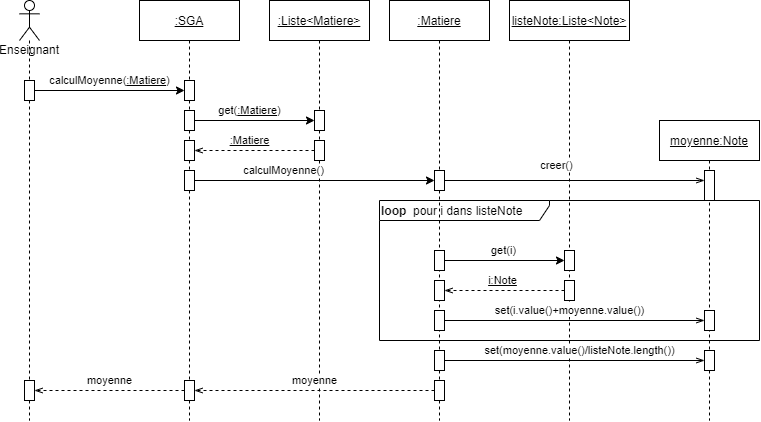

The diagram above was exported from draw.io. Its source (the exported page's mxGraphModel, read from the mxfile embedded in the PNG):
<mxGraphModel dx="716" dy="446" grid="1" gridSize="10" guides="1" tooltips="1" connect="1" arrows="1" fold="1" page="1" pageScale="1" pageWidth="827" pageHeight="1169" math="0" shadow="0">
  <root>
    <mxCell id="QITVxn38UaZhMaPMxtXg-0" />
    <mxCell id="QITVxn38UaZhMaPMxtXg-1" parent="QITVxn38UaZhMaPMxtXg-0" />
    <mxCell id="BuEcPIKQdeO_tAYA2nUx-39" value="&lt;b&gt;loop&amp;nbsp; &lt;/b&gt;pour i dans&amp;nbsp;&lt;span style=&quot;text-align: center&quot;&gt;listeNote&lt;/span&gt;" style="shape=umlFrame;whiteSpace=wrap;html=1;width=170;height=20;align=left;" vertex="1" parent="QITVxn38UaZhMaPMxtXg-1">
      <mxGeometry x="510" y="360" width="380" height="140" as="geometry" />
    </mxCell>
    <mxCell id="BuEcPIKQdeO_tAYA2nUx-0" value="Enseignant&lt;br&gt;" style="shape=umlLifeline;participant=umlActor;perimeter=lifelinePerimeter;whiteSpace=wrap;html=1;container=1;collapsible=0;recursiveResize=0;verticalAlign=top;spacingTop=36;outlineConnect=0;" vertex="1" parent="QITVxn38UaZhMaPMxtXg-1">
      <mxGeometry x="150" y="160" width="20" height="420" as="geometry" />
    </mxCell>
    <mxCell id="BuEcPIKQdeO_tAYA2nUx-2" value="" style="html=1;points=[];perimeter=orthogonalPerimeter;" vertex="1" parent="BuEcPIKQdeO_tAYA2nUx-0">
      <mxGeometry x="5" y="80" width="10" height="20" as="geometry" />
    </mxCell>
    <mxCell id="BuEcPIKQdeO_tAYA2nUx-73" value="" style="html=1;points=[];perimeter=orthogonalPerimeter;" vertex="1" parent="BuEcPIKQdeO_tAYA2nUx-0">
      <mxGeometry x="5" y="380" width="10" height="20" as="geometry" />
    </mxCell>
    <mxCell id="BuEcPIKQdeO_tAYA2nUx-1" value="&lt;u&gt;:Matiere&lt;/u&gt;" style="shape=umlLifeline;perimeter=lifelinePerimeter;whiteSpace=wrap;html=1;container=1;collapsible=0;recursiveResize=0;outlineConnect=0;" vertex="1" parent="QITVxn38UaZhMaPMxtXg-1">
      <mxGeometry x="520" y="160" width="100" height="420" as="geometry" />
    </mxCell>
    <mxCell id="BuEcPIKQdeO_tAYA2nUx-24" value="" style="html=1;points=[];perimeter=orthogonalPerimeter;" vertex="1" parent="BuEcPIKQdeO_tAYA2nUx-1">
      <mxGeometry x="45" y="170" width="10" height="20" as="geometry" />
    </mxCell>
    <mxCell id="BuEcPIKQdeO_tAYA2nUx-30" value="" style="html=1;points=[];perimeter=orthogonalPerimeter;" vertex="1" parent="BuEcPIKQdeO_tAYA2nUx-1">
      <mxGeometry x="45" y="250" width="10" height="20" as="geometry" />
    </mxCell>
    <mxCell id="BuEcPIKQdeO_tAYA2nUx-35" value="" style="html=1;points=[];perimeter=orthogonalPerimeter;" vertex="1" parent="BuEcPIKQdeO_tAYA2nUx-1">
      <mxGeometry x="45" y="280" width="10" height="20" as="geometry" />
    </mxCell>
    <mxCell id="BuEcPIKQdeO_tAYA2nUx-62" value="" style="html=1;points=[];perimeter=orthogonalPerimeter;" vertex="1" parent="BuEcPIKQdeO_tAYA2nUx-1">
      <mxGeometry x="45" y="310" width="10" height="20" as="geometry" />
    </mxCell>
    <mxCell id="BuEcPIKQdeO_tAYA2nUx-65" value="" style="html=1;points=[];perimeter=orthogonalPerimeter;" vertex="1" parent="BuEcPIKQdeO_tAYA2nUx-1">
      <mxGeometry x="45" y="350" width="10" height="20" as="geometry" />
    </mxCell>
    <mxCell id="BuEcPIKQdeO_tAYA2nUx-69" value="" style="html=1;points=[];perimeter=orthogonalPerimeter;" vertex="1" parent="BuEcPIKQdeO_tAYA2nUx-1">
      <mxGeometry x="45" y="380" width="10" height="20" as="geometry" />
    </mxCell>
    <mxCell id="BuEcPIKQdeO_tAYA2nUx-7" value="&lt;u&gt;:SGA&lt;/u&gt;" style="shape=umlLifeline;perimeter=lifelinePerimeter;whiteSpace=wrap;html=1;container=1;collapsible=0;recursiveResize=0;outlineConnect=0;" vertex="1" parent="QITVxn38UaZhMaPMxtXg-1">
      <mxGeometry x="270" y="160" width="100" height="420" as="geometry" />
    </mxCell>
    <mxCell id="BuEcPIKQdeO_tAYA2nUx-8" value="" style="html=1;points=[];perimeter=orthogonalPerimeter;" vertex="1" parent="BuEcPIKQdeO_tAYA2nUx-7">
      <mxGeometry x="45" y="80" width="10" height="20" as="geometry" />
    </mxCell>
    <mxCell id="BuEcPIKQdeO_tAYA2nUx-11" value="" style="html=1;points=[];perimeter=orthogonalPerimeter;" vertex="1" parent="BuEcPIKQdeO_tAYA2nUx-7">
      <mxGeometry x="45" y="110" width="10" height="20" as="geometry" />
    </mxCell>
    <mxCell id="BuEcPIKQdeO_tAYA2nUx-16" value="" style="html=1;points=[];perimeter=orthogonalPerimeter;" vertex="1" parent="BuEcPIKQdeO_tAYA2nUx-7">
      <mxGeometry x="45" y="110" width="10" height="20" as="geometry" />
    </mxCell>
    <mxCell id="BuEcPIKQdeO_tAYA2nUx-17" value="" style="html=1;points=[];perimeter=orthogonalPerimeter;" vertex="1" parent="BuEcPIKQdeO_tAYA2nUx-7">
      <mxGeometry x="45" y="140" width="10" height="20" as="geometry" />
    </mxCell>
    <mxCell id="BuEcPIKQdeO_tAYA2nUx-21" value="" style="html=1;points=[];perimeter=orthogonalPerimeter;" vertex="1" parent="BuEcPIKQdeO_tAYA2nUx-7">
      <mxGeometry x="45" y="170" width="10" height="20" as="geometry" />
    </mxCell>
    <mxCell id="BuEcPIKQdeO_tAYA2nUx-70" value="" style="html=1;points=[];perimeter=orthogonalPerimeter;" vertex="1" parent="BuEcPIKQdeO_tAYA2nUx-7">
      <mxGeometry x="45" y="380" width="10" height="20" as="geometry" />
    </mxCell>
    <mxCell id="BuEcPIKQdeO_tAYA2nUx-9" style="edgeStyle=orthogonalEdgeStyle;rounded=0;orthogonalLoop=1;jettySize=auto;html=1;endArrow=classic;endFill=1;" edge="1" parent="QITVxn38UaZhMaPMxtXg-1" source="BuEcPIKQdeO_tAYA2nUx-2" target="BuEcPIKQdeO_tAYA2nUx-8">
      <mxGeometry relative="1" as="geometry" />
    </mxCell>
    <mxCell id="BuEcPIKQdeO_tAYA2nUx-10" value="calculMoyenne(&lt;u&gt;:Matiere&lt;/u&gt;)" style="edgeLabel;html=1;align=center;verticalAlign=middle;resizable=0;points=[];" vertex="1" connectable="0" parent="BuEcPIKQdeO_tAYA2nUx-9">
      <mxGeometry x="-0.7373" y="-1" relative="1" as="geometry">
        <mxPoint x="55" y="-11" as="offset" />
      </mxGeometry>
    </mxCell>
    <mxCell id="BuEcPIKQdeO_tAYA2nUx-12" value="&lt;u&gt;:Liste&amp;lt;Matiere&amp;gt;&lt;/u&gt;" style="shape=umlLifeline;perimeter=lifelinePerimeter;whiteSpace=wrap;html=1;container=1;collapsible=0;recursiveResize=0;outlineConnect=0;" vertex="1" parent="QITVxn38UaZhMaPMxtXg-1">
      <mxGeometry x="400" y="160" width="100" height="420" as="geometry" />
    </mxCell>
    <mxCell id="BuEcPIKQdeO_tAYA2nUx-13" value="" style="html=1;points=[];perimeter=orthogonalPerimeter;" vertex="1" parent="BuEcPIKQdeO_tAYA2nUx-12">
      <mxGeometry x="45" y="110" width="10" height="20" as="geometry" />
    </mxCell>
    <mxCell id="BuEcPIKQdeO_tAYA2nUx-18" value="" style="html=1;points=[];perimeter=orthogonalPerimeter;" vertex="1" parent="BuEcPIKQdeO_tAYA2nUx-12">
      <mxGeometry x="45" y="140" width="10" height="20" as="geometry" />
    </mxCell>
    <mxCell id="BuEcPIKQdeO_tAYA2nUx-14" style="edgeStyle=orthogonalEdgeStyle;rounded=0;orthogonalLoop=1;jettySize=auto;html=1;endArrow=classic;endFill=1;" edge="1" parent="QITVxn38UaZhMaPMxtXg-1" source="BuEcPIKQdeO_tAYA2nUx-11" target="BuEcPIKQdeO_tAYA2nUx-13">
      <mxGeometry relative="1" as="geometry" />
    </mxCell>
    <mxCell id="BuEcPIKQdeO_tAYA2nUx-15" value="get(&lt;u&gt;:Matiere&lt;/u&gt;)" style="edgeLabel;html=1;align=center;verticalAlign=middle;resizable=0;points=[];" vertex="1" connectable="0" parent="BuEcPIKQdeO_tAYA2nUx-14">
      <mxGeometry x="-0.3339" y="1" relative="1" as="geometry">
        <mxPoint x="15" y="-9" as="offset" />
      </mxGeometry>
    </mxCell>
    <mxCell id="BuEcPIKQdeO_tAYA2nUx-19" style="edgeStyle=orthogonalEdgeStyle;rounded=0;orthogonalLoop=1;jettySize=auto;html=1;endArrow=openThin;endFill=0;dashed=1;" edge="1" parent="QITVxn38UaZhMaPMxtXg-1" source="BuEcPIKQdeO_tAYA2nUx-18" target="BuEcPIKQdeO_tAYA2nUx-17">
      <mxGeometry relative="1" as="geometry" />
    </mxCell>
    <mxCell id="BuEcPIKQdeO_tAYA2nUx-20" value="&lt;u&gt;:Matiere&lt;/u&gt;" style="edgeLabel;html=1;align=center;verticalAlign=middle;resizable=0;points=[];" vertex="1" connectable="0" parent="BuEcPIKQdeO_tAYA2nUx-19">
      <mxGeometry x="-0.0922" y="1" relative="1" as="geometry">
        <mxPoint x="-10.67" y="-11" as="offset" />
      </mxGeometry>
    </mxCell>
    <mxCell id="BuEcPIKQdeO_tAYA2nUx-25" style="edgeStyle=orthogonalEdgeStyle;rounded=0;orthogonalLoop=1;jettySize=auto;html=1;endArrow=classic;endFill=1;" edge="1" parent="QITVxn38UaZhMaPMxtXg-1" source="BuEcPIKQdeO_tAYA2nUx-21" target="BuEcPIKQdeO_tAYA2nUx-24">
      <mxGeometry relative="1" as="geometry" />
    </mxCell>
    <mxCell id="BuEcPIKQdeO_tAYA2nUx-26" value="calculMoyenne()" style="edgeLabel;html=1;align=center;verticalAlign=middle;resizable=0;points=[];" vertex="1" connectable="0" parent="BuEcPIKQdeO_tAYA2nUx-25">
      <mxGeometry x="-0.6727" y="-1" relative="1" as="geometry">
        <mxPoint x="49.69" y="-11" as="offset" />
      </mxGeometry>
    </mxCell>
    <mxCell id="BuEcPIKQdeO_tAYA2nUx-27" value="&lt;u&gt;listeNote:Liste&amp;lt;Note&amp;gt;&lt;/u&gt;" style="shape=umlLifeline;perimeter=lifelinePerimeter;whiteSpace=wrap;html=1;container=1;collapsible=0;recursiveResize=0;outlineConnect=0;" vertex="1" parent="QITVxn38UaZhMaPMxtXg-1">
      <mxGeometry x="640" y="160" width="120" height="420" as="geometry" />
    </mxCell>
    <mxCell id="BuEcPIKQdeO_tAYA2nUx-28" value="" style="html=1;points=[];perimeter=orthogonalPerimeter;" vertex="1" parent="BuEcPIKQdeO_tAYA2nUx-27">
      <mxGeometry x="55" y="250" width="10" height="20" as="geometry" />
    </mxCell>
    <mxCell id="BuEcPIKQdeO_tAYA2nUx-36" value="" style="html=1;points=[];perimeter=orthogonalPerimeter;" vertex="1" parent="BuEcPIKQdeO_tAYA2nUx-27">
      <mxGeometry x="55" y="280" width="10" height="20" as="geometry" />
    </mxCell>
    <mxCell id="BuEcPIKQdeO_tAYA2nUx-33" style="edgeStyle=orthogonalEdgeStyle;rounded=0;orthogonalLoop=1;jettySize=auto;html=1;endArrow=classic;endFill=1;" edge="1" parent="QITVxn38UaZhMaPMxtXg-1" source="BuEcPIKQdeO_tAYA2nUx-30" target="BuEcPIKQdeO_tAYA2nUx-28">
      <mxGeometry relative="1" as="geometry" />
    </mxCell>
    <mxCell id="BuEcPIKQdeO_tAYA2nUx-34" value="get(i)" style="edgeLabel;html=1;align=center;verticalAlign=middle;resizable=0;points=[];" vertex="1" connectable="0" parent="BuEcPIKQdeO_tAYA2nUx-33">
      <mxGeometry x="-0.2972" y="3" relative="1" as="geometry">
        <mxPoint x="16.38" y="-7" as="offset" />
      </mxGeometry>
    </mxCell>
    <mxCell id="BuEcPIKQdeO_tAYA2nUx-37" style="edgeStyle=orthogonalEdgeStyle;rounded=0;orthogonalLoop=1;jettySize=auto;html=1;endArrow=openThin;endFill=0;dashed=1;" edge="1" parent="QITVxn38UaZhMaPMxtXg-1" source="BuEcPIKQdeO_tAYA2nUx-36" target="BuEcPIKQdeO_tAYA2nUx-35">
      <mxGeometry relative="1" as="geometry" />
    </mxCell>
    <mxCell id="BuEcPIKQdeO_tAYA2nUx-38" value="&lt;u&gt;i:Note&lt;/u&gt;" style="edgeLabel;html=1;align=center;verticalAlign=middle;resizable=0;points=[];" vertex="1" connectable="0" parent="BuEcPIKQdeO_tAYA2nUx-37">
      <mxGeometry x="0.2721" relative="1" as="geometry">
        <mxPoint x="14.66" y="-10" as="offset" />
      </mxGeometry>
    </mxCell>
    <mxCell id="BuEcPIKQdeO_tAYA2nUx-45" value="&lt;u&gt;moyenne:Note&lt;/u&gt;" style="shape=umlLifeline;perimeter=lifelinePerimeter;whiteSpace=wrap;html=1;container=1;collapsible=0;recursiveResize=0;outlineConnect=0;" vertex="1" parent="QITVxn38UaZhMaPMxtXg-1">
      <mxGeometry x="790" y="280" width="100" height="300" as="geometry" />
    </mxCell>
    <mxCell id="BuEcPIKQdeO_tAYA2nUx-49" value="" style="html=1;points=[];perimeter=orthogonalPerimeter;" vertex="1" parent="BuEcPIKQdeO_tAYA2nUx-45">
      <mxGeometry x="45" y="50" width="10" height="30" as="geometry" />
    </mxCell>
    <mxCell id="OdL-e5IbGGLExuKGqhwS-0" value="" style="html=1;points=[];perimeter=orthogonalPerimeter;" vertex="1" parent="BuEcPIKQdeO_tAYA2nUx-45">
      <mxGeometry x="45" y="190" width="10" height="20" as="geometry" />
    </mxCell>
    <mxCell id="BuEcPIKQdeO_tAYA2nUx-50" style="edgeStyle=orthogonalEdgeStyle;rounded=0;orthogonalLoop=1;jettySize=auto;html=1;endArrow=openThin;endFill=0;" edge="1" parent="QITVxn38UaZhMaPMxtXg-1" source="BuEcPIKQdeO_tAYA2nUx-24" target="BuEcPIKQdeO_tAYA2nUx-49">
      <mxGeometry relative="1" as="geometry">
        <mxPoint x="575" y="495" as="sourcePoint" />
        <mxPoint x="820" y="340" as="targetPoint" />
        <Array as="points">
          <mxPoint x="830" y="340" />
          <mxPoint x="830" y="340" />
        </Array>
      </mxGeometry>
    </mxCell>
    <mxCell id="BuEcPIKQdeO_tAYA2nUx-51" value="creer()" style="edgeLabel;html=1;align=center;verticalAlign=middle;resizable=0;points=[];" vertex="1" connectable="0" parent="BuEcPIKQdeO_tAYA2nUx-50">
      <mxGeometry x="-0.3588" y="1" relative="1" as="geometry">
        <mxPoint x="28.330000000000002" y="-14" as="offset" />
      </mxGeometry>
    </mxCell>
    <mxCell id="BuEcPIKQdeO_tAYA2nUx-71" style="edgeStyle=orthogonalEdgeStyle;rounded=0;orthogonalLoop=1;jettySize=auto;html=1;endArrow=openThin;endFill=0;dashed=1;" edge="1" parent="QITVxn38UaZhMaPMxtXg-1" source="BuEcPIKQdeO_tAYA2nUx-69" target="BuEcPIKQdeO_tAYA2nUx-70">
      <mxGeometry relative="1" as="geometry" />
    </mxCell>
    <mxCell id="BuEcPIKQdeO_tAYA2nUx-72" value="moyenne" style="edgeLabel;html=1;align=center;verticalAlign=middle;resizable=0;points=[];" vertex="1" connectable="0" parent="BuEcPIKQdeO_tAYA2nUx-71">
      <mxGeometry x="0.1624" y="-2" relative="1" as="geometry">
        <mxPoint x="19.43" y="-8" as="offset" />
      </mxGeometry>
    </mxCell>
    <mxCell id="BuEcPIKQdeO_tAYA2nUx-75" value="moyenne" style="edgeLabel;html=1;align=center;verticalAlign=middle;resizable=0;points=[];" vertex="1" connectable="0" parent="BuEcPIKQdeO_tAYA2nUx-71">
      <mxGeometry x="0.1624" y="-2" relative="1" as="geometry">
        <mxPoint x="-185.57" y="-8" as="offset" />
      </mxGeometry>
    </mxCell>
    <mxCell id="BuEcPIKQdeO_tAYA2nUx-74" style="edgeStyle=orthogonalEdgeStyle;rounded=0;orthogonalLoop=1;jettySize=auto;html=1;dashed=1;endArrow=openThin;endFill=0;" edge="1" parent="QITVxn38UaZhMaPMxtXg-1" source="BuEcPIKQdeO_tAYA2nUx-70" target="BuEcPIKQdeO_tAYA2nUx-73">
      <mxGeometry relative="1" as="geometry" />
    </mxCell>
    <mxCell id="BuEcPIKQdeO_tAYA2nUx-63" style="edgeStyle=orthogonalEdgeStyle;rounded=0;orthogonalLoop=1;jettySize=auto;html=1;endArrow=openThin;endFill=0;" edge="1" parent="QITVxn38UaZhMaPMxtXg-1" source="BuEcPIKQdeO_tAYA2nUx-62" target="OdL-e5IbGGLExuKGqhwS-0">
      <mxGeometry relative="1" as="geometry" />
    </mxCell>
    <mxCell id="OdL-e5IbGGLExuKGqhwS-1" value="set(i.value()+moyenne.value())" style="edgeLabel;html=1;align=center;verticalAlign=middle;resizable=0;points=[];" vertex="1" connectable="0" parent="BuEcPIKQdeO_tAYA2nUx-63">
      <mxGeometry x="-0.1344" relative="1" as="geometry">
        <mxPoint x="12.62" y="-10" as="offset" />
      </mxGeometry>
    </mxCell>
    <mxCell id="OdL-e5IbGGLExuKGqhwS-2" value="" style="html=1;points=[];perimeter=orthogonalPerimeter;" vertex="1" parent="QITVxn38UaZhMaPMxtXg-1">
      <mxGeometry x="835" y="510" width="10" height="20" as="geometry" />
    </mxCell>
    <mxCell id="BuEcPIKQdeO_tAYA2nUx-66" style="edgeStyle=orthogonalEdgeStyle;rounded=0;orthogonalLoop=1;jettySize=auto;html=1;endArrow=openThin;endFill=0;" edge="1" parent="QITVxn38UaZhMaPMxtXg-1" source="BuEcPIKQdeO_tAYA2nUx-65" target="OdL-e5IbGGLExuKGqhwS-2">
      <mxGeometry relative="1" as="geometry" />
    </mxCell>
    <mxCell id="BuEcPIKQdeO_tAYA2nUx-68" value="set(moyenne.value()/listeNote.length())" style="edgeLabel;html=1;align=center;verticalAlign=middle;resizable=0;points=[];" vertex="1" connectable="0" parent="BuEcPIKQdeO_tAYA2nUx-66">
      <mxGeometry x="-0.1244" relative="1" as="geometry">
        <mxPoint x="21.189999999999998" y="-10" as="offset" />
      </mxGeometry>
    </mxCell>
  </root>
</mxGraphModel>